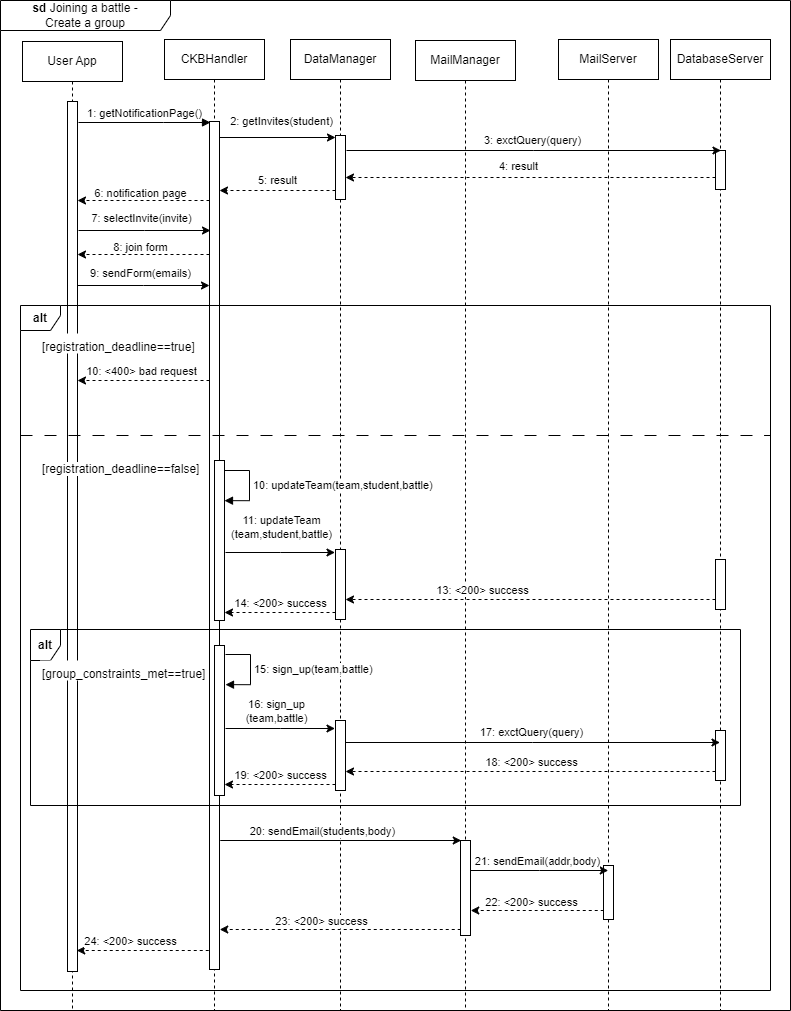

The diagram above was exported from draw.io. Its source (the exported page's mxGraphModel, read from the mxfile embedded in the PNG):
<mxGraphModel dx="1050" dy="534" grid="1" gridSize="10" guides="1" tooltips="1" connect="1" arrows="1" fold="1" page="1" pageScale="1" pageWidth="827" pageHeight="1169" math="0" shadow="0">
  <root>
    <mxCell id="0" />
    <mxCell id="1" parent="0" />
    <mxCell id="3j29pNVIrAF1cfpoLe4Z-1" value="User App" style="shape=umlLifeline;perimeter=lifelinePerimeter;whiteSpace=wrap;html=1;container=0;dropTarget=0;collapsible=0;recursiveResize=0;outlineConnect=0;portConstraint=eastwest;newEdgeStyle={&quot;edgeStyle&quot;:&quot;elbowEdgeStyle&quot;,&quot;elbow&quot;:&quot;vertical&quot;,&quot;curved&quot;:0,&quot;rounded&quot;:0};" vertex="1" parent="1">
      <mxGeometry x="42" y="71" width="100" height="969" as="geometry" />
    </mxCell>
    <mxCell id="3j29pNVIrAF1cfpoLe4Z-2" value="" style="html=1;points=[];perimeter=orthogonalPerimeter;outlineConnect=0;targetShapes=umlLifeline;portConstraint=eastwest;newEdgeStyle={&quot;edgeStyle&quot;:&quot;elbowEdgeStyle&quot;,&quot;elbow&quot;:&quot;vertical&quot;,&quot;curved&quot;:0,&quot;rounded&quot;:0};" vertex="1" parent="3j29pNVIrAF1cfpoLe4Z-1">
      <mxGeometry x="45" y="60" width="10" height="870" as="geometry" />
    </mxCell>
    <mxCell id="3j29pNVIrAF1cfpoLe4Z-3" value="CKBHandler" style="shape=umlLifeline;perimeter=lifelinePerimeter;whiteSpace=wrap;html=1;container=0;dropTarget=0;collapsible=0;recursiveResize=0;outlineConnect=0;portConstraint=eastwest;newEdgeStyle={&quot;edgeStyle&quot;:&quot;elbowEdgeStyle&quot;,&quot;elbow&quot;:&quot;vertical&quot;,&quot;curved&quot;:0,&quot;rounded&quot;:0};" vertex="1" parent="1">
      <mxGeometry x="184" y="69" width="100" height="971" as="geometry" />
    </mxCell>
    <mxCell id="3j29pNVIrAF1cfpoLe4Z-4" value="" style="html=1;points=[];perimeter=orthogonalPerimeter;outlineConnect=0;targetShapes=umlLifeline;portConstraint=eastwest;newEdgeStyle={&quot;edgeStyle&quot;:&quot;elbowEdgeStyle&quot;,&quot;elbow&quot;:&quot;vertical&quot;,&quot;curved&quot;:0,&quot;rounded&quot;:0};" vertex="1" parent="3j29pNVIrAF1cfpoLe4Z-3">
      <mxGeometry x="45" y="82" width="10" height="848" as="geometry" />
    </mxCell>
    <mxCell id="3j29pNVIrAF1cfpoLe4Z-6" value="&lt;b&gt;sd&lt;/b&gt;&amp;nbsp;Joining a battle - &lt;br&gt;Create a group" style="shape=umlFrame;whiteSpace=wrap;html=1;pointerEvents=0;width=170;height=30;" vertex="1" parent="1">
      <mxGeometry x="20" y="30" width="790" height="1010" as="geometry" />
    </mxCell>
    <mxCell id="3j29pNVIrAF1cfpoLe4Z-7" value="DataManager" style="shape=umlLifeline;perimeter=lifelinePerimeter;whiteSpace=wrap;html=1;container=0;dropTarget=0;collapsible=0;recursiveResize=0;outlineConnect=0;portConstraint=eastwest;newEdgeStyle={&quot;edgeStyle&quot;:&quot;elbowEdgeStyle&quot;,&quot;elbow&quot;:&quot;vertical&quot;,&quot;curved&quot;:0,&quot;rounded&quot;:0};" vertex="1" parent="1">
      <mxGeometry x="310" y="69" width="100" height="971" as="geometry" />
    </mxCell>
    <mxCell id="3j29pNVIrAF1cfpoLe4Z-8" value="" style="html=1;points=[];perimeter=orthogonalPerimeter;outlineConnect=0;targetShapes=umlLifeline;portConstraint=eastwest;newEdgeStyle={&quot;edgeStyle&quot;:&quot;elbowEdgeStyle&quot;,&quot;elbow&quot;:&quot;vertical&quot;,&quot;curved&quot;:0,&quot;rounded&quot;:0};" vertex="1" parent="3j29pNVIrAF1cfpoLe4Z-7">
      <mxGeometry x="45" y="510" width="10" height="70" as="geometry" />
    </mxCell>
    <mxCell id="0hc7xcjH2kwfKwC1zCvJ-4" value="" style="html=1;points=[];perimeter=orthogonalPerimeter;outlineConnect=0;targetShapes=umlLifeline;portConstraint=eastwest;newEdgeStyle={&quot;edgeStyle&quot;:&quot;elbowEdgeStyle&quot;,&quot;elbow&quot;:&quot;vertical&quot;,&quot;curved&quot;:0,&quot;rounded&quot;:0};" vertex="1" parent="3j29pNVIrAF1cfpoLe4Z-7">
      <mxGeometry x="45" y="96" width="10" height="64" as="geometry" />
    </mxCell>
    <mxCell id="lg8AbxN30aMSIcXyCehB-18" value="" style="html=1;points=[];perimeter=orthogonalPerimeter;outlineConnect=0;targetShapes=umlLifeline;portConstraint=eastwest;newEdgeStyle={&quot;edgeStyle&quot;:&quot;elbowEdgeStyle&quot;,&quot;elbow&quot;:&quot;vertical&quot;,&quot;curved&quot;:0,&quot;rounded&quot;:0};" vertex="1" parent="3j29pNVIrAF1cfpoLe4Z-7">
      <mxGeometry x="45" y="681" width="10" height="70" as="geometry" />
    </mxCell>
    <mxCell id="3j29pNVIrAF1cfpoLe4Z-9" value="MailServer" style="shape=umlLifeline;perimeter=lifelinePerimeter;whiteSpace=wrap;html=1;container=0;dropTarget=0;collapsible=0;recursiveResize=0;outlineConnect=0;portConstraint=eastwest;newEdgeStyle={&quot;edgeStyle&quot;:&quot;elbowEdgeStyle&quot;,&quot;elbow&quot;:&quot;vertical&quot;,&quot;curved&quot;:0,&quot;rounded&quot;:0};" vertex="1" parent="1">
      <mxGeometry x="578" y="69" width="100" height="971" as="geometry" />
    </mxCell>
    <mxCell id="REtkoUQHbOkDw82WRCIK-12" value="" style="html=1;points=[];perimeter=orthogonalPerimeter;outlineConnect=0;targetShapes=umlLifeline;portConstraint=eastwest;newEdgeStyle={&quot;edgeStyle&quot;:&quot;elbowEdgeStyle&quot;,&quot;elbow&quot;:&quot;vertical&quot;,&quot;curved&quot;:0,&quot;rounded&quot;:0};" vertex="1" parent="3j29pNVIrAF1cfpoLe4Z-9">
      <mxGeometry x="45" y="826" width="10" height="54" as="geometry" />
    </mxCell>
    <mxCell id="3j29pNVIrAF1cfpoLe4Z-11" value="DatabaseServer" style="shape=umlLifeline;perimeter=lifelinePerimeter;whiteSpace=wrap;html=1;container=0;dropTarget=0;collapsible=0;recursiveResize=0;outlineConnect=0;portConstraint=eastwest;newEdgeStyle={&quot;edgeStyle&quot;:&quot;elbowEdgeStyle&quot;,&quot;elbow&quot;:&quot;vertical&quot;,&quot;curved&quot;:0,&quot;rounded&quot;:0};" vertex="1" parent="1">
      <mxGeometry x="690" y="69" width="100" height="971" as="geometry" />
    </mxCell>
    <mxCell id="3j29pNVIrAF1cfpoLe4Z-12" value="" style="html=1;points=[];perimeter=orthogonalPerimeter;outlineConnect=0;targetShapes=umlLifeline;portConstraint=eastwest;newEdgeStyle={&quot;edgeStyle&quot;:&quot;elbowEdgeStyle&quot;,&quot;elbow&quot;:&quot;vertical&quot;,&quot;curved&quot;:0,&quot;rounded&quot;:0};" vertex="1" parent="3j29pNVIrAF1cfpoLe4Z-11">
      <mxGeometry x="45" y="520" width="10" height="50" as="geometry" />
    </mxCell>
    <mxCell id="0hc7xcjH2kwfKwC1zCvJ-10" value="" style="html=1;points=[];perimeter=orthogonalPerimeter;outlineConnect=0;targetShapes=umlLifeline;portConstraint=eastwest;newEdgeStyle={&quot;edgeStyle&quot;:&quot;elbowEdgeStyle&quot;,&quot;elbow&quot;:&quot;vertical&quot;,&quot;curved&quot;:0,&quot;rounded&quot;:0};" vertex="1" parent="3j29pNVIrAF1cfpoLe4Z-11">
      <mxGeometry x="45" y="111" width="10" height="39" as="geometry" />
    </mxCell>
    <mxCell id="lg8AbxN30aMSIcXyCehB-19" value="" style="html=1;points=[];perimeter=orthogonalPerimeter;outlineConnect=0;targetShapes=umlLifeline;portConstraint=eastwest;newEdgeStyle={&quot;edgeStyle&quot;:&quot;elbowEdgeStyle&quot;,&quot;elbow&quot;:&quot;vertical&quot;,&quot;curved&quot;:0,&quot;rounded&quot;:0};" vertex="1" parent="3j29pNVIrAF1cfpoLe4Z-11">
      <mxGeometry x="45" y="691" width="10" height="50" as="geometry" />
    </mxCell>
    <mxCell id="3j29pNVIrAF1cfpoLe4Z-13" value="MailManager" style="shape=umlLifeline;perimeter=lifelinePerimeter;whiteSpace=wrap;html=1;container=0;dropTarget=0;collapsible=0;recursiveResize=0;outlineConnect=0;portConstraint=eastwest;newEdgeStyle={&quot;edgeStyle&quot;:&quot;elbowEdgeStyle&quot;,&quot;elbow&quot;:&quot;vertical&quot;,&quot;curved&quot;:0,&quot;rounded&quot;:0};" vertex="1" parent="1">
      <mxGeometry x="435" y="70" width="100" height="970" as="geometry" />
    </mxCell>
    <mxCell id="3j29pNVIrAF1cfpoLe4Z-30" value="8: join form" style="edgeStyle=elbowEdgeStyle;rounded=0;orthogonalLoop=1;jettySize=auto;html=1;elbow=horizontal;curved=0;dashed=1;" edge="1" parent="1">
      <mxGeometry x="0.0455" y="-7" relative="1" as="geometry">
        <mxPoint x="229" y="284" as="sourcePoint" />
        <mxPoint x="97" y="284" as="targetPoint" />
        <mxPoint as="offset" />
      </mxGeometry>
    </mxCell>
    <mxCell id="3j29pNVIrAF1cfpoLe4Z-31" value="9: sendForm(emails)" style="edgeStyle=elbowEdgeStyle;rounded=0;orthogonalLoop=1;jettySize=auto;html=1;elbow=vertical;curved=0;" edge="1" parent="1">
      <mxGeometry x="-0.0455" y="12" relative="1" as="geometry">
        <mxPoint x="97" y="315" as="sourcePoint" />
        <mxPoint x="229" y="315" as="targetPoint" />
        <mxPoint as="offset" />
      </mxGeometry>
    </mxCell>
    <mxCell id="0hc7xcjH2kwfKwC1zCvJ-6" style="edgeStyle=orthogonalEdgeStyle;rounded=0;orthogonalLoop=1;jettySize=auto;html=1;curved=0;" edge="1" parent="1">
      <mxGeometry relative="1" as="geometry">
        <mxPoint x="239" y="167" as="sourcePoint" />
        <mxPoint x="355" y="167" as="targetPoint" />
        <Array as="points">
          <mxPoint x="239" y="167" />
        </Array>
      </mxGeometry>
    </mxCell>
    <mxCell id="0hc7xcjH2kwfKwC1zCvJ-7" value="2: getInvites(student)" style="edgeLabel;html=1;align=center;verticalAlign=middle;resizable=0;points=[];" vertex="1" connectable="0" parent="0hc7xcjH2kwfKwC1zCvJ-6">
      <mxGeometry x="0.2138" y="3" relative="1" as="geometry">
        <mxPoint x="-9" y="-14" as="offset" />
      </mxGeometry>
    </mxCell>
    <mxCell id="3j29pNVIrAF1cfpoLe4Z-33" value="" style="html=1;points=[[0,0,0,0,5],[0,1,0,0,-5],[1,0,0,0,5],[1,1,0,0,-5]];perimeter=orthogonalPerimeter;outlineConnect=0;targetShapes=umlLifeline;portConstraint=eastwest;newEdgeStyle={&quot;curved&quot;:0,&quot;rounded&quot;:0};" vertex="1" parent="1">
      <mxGeometry x="234" y="490" width="10" height="160" as="geometry" />
    </mxCell>
    <mxCell id="0hc7xcjH2kwfKwC1zCvJ-1" value="1: getNotificationPage()" style="html=1;verticalAlign=bottom;endArrow=block;edgeStyle=elbowEdgeStyle;elbow=vertical;curved=0;rounded=0;" edge="1" parent="1">
      <mxGeometry relative="1" as="geometry">
        <mxPoint x="98" y="152" as="sourcePoint" />
        <Array as="points">
          <mxPoint x="183" y="152" />
        </Array>
        <mxPoint x="230" y="152" as="targetPoint" />
      </mxGeometry>
    </mxCell>
    <mxCell id="0hc7xcjH2kwfKwC1zCvJ-2" value="6: notification page" style="edgeStyle=elbowEdgeStyle;rounded=0;orthogonalLoop=1;jettySize=auto;html=1;elbow=vertical;curved=0;dashed=1;" edge="1" parent="1">
      <mxGeometry x="0.0455" y="-7" relative="1" as="geometry">
        <mxPoint x="229" y="230" as="sourcePoint" />
        <mxPoint x="97" y="230" as="targetPoint" />
        <mxPoint as="offset" />
      </mxGeometry>
    </mxCell>
    <mxCell id="0hc7xcjH2kwfKwC1zCvJ-3" value="7: selectInvite(invite)" style="edgeStyle=elbowEdgeStyle;rounded=0;orthogonalLoop=1;jettySize=auto;html=1;elbow=vertical;curved=0;" edge="1" parent="1">
      <mxGeometry x="-0.0455" y="12" relative="1" as="geometry">
        <mxPoint x="98" y="260" as="sourcePoint" />
        <mxPoint x="230" y="260" as="targetPoint" />
        <mxPoint as="offset" />
      </mxGeometry>
    </mxCell>
    <mxCell id="0hc7xcjH2kwfKwC1zCvJ-8" style="edgeStyle=elbowEdgeStyle;rounded=0;orthogonalLoop=1;jettySize=auto;html=1;elbow=vertical;curved=0;" edge="1" parent="1">
      <mxGeometry relative="1" as="geometry">
        <mxPoint x="366" y="180" as="sourcePoint" />
        <mxPoint x="740.5" y="180" as="targetPoint" />
      </mxGeometry>
    </mxCell>
    <mxCell id="0hc7xcjH2kwfKwC1zCvJ-9" value="3: exctQuery(query)" style="edgeLabel;html=1;align=center;verticalAlign=middle;resizable=0;points=[];" vertex="1" connectable="0" parent="0hc7xcjH2kwfKwC1zCvJ-8">
      <mxGeometry x="-0.0932" y="1" relative="1" as="geometry">
        <mxPoint x="15" y="-10" as="offset" />
      </mxGeometry>
    </mxCell>
    <mxCell id="PU1u6hKrGURw7VU0qD-6-1" style="edgeStyle=elbowEdgeStyle;rounded=0;orthogonalLoop=1;jettySize=auto;html=1;elbow=vertical;curved=0;dashed=1;" edge="1" parent="1">
      <mxGeometry relative="1" as="geometry">
        <mxPoint x="735" y="207" as="sourcePoint" />
        <mxPoint x="365" y="207" as="targetPoint" />
      </mxGeometry>
    </mxCell>
    <mxCell id="PU1u6hKrGURw7VU0qD-6-2" value="4: result" style="edgeLabel;html=1;align=center;verticalAlign=middle;resizable=0;points=[];" vertex="1" connectable="0" parent="PU1u6hKrGURw7VU0qD-6-1">
      <mxGeometry x="-0.168" y="-1" relative="1" as="geometry">
        <mxPoint x="-44" y="-11" as="offset" />
      </mxGeometry>
    </mxCell>
    <mxCell id="PU1u6hKrGURw7VU0qD-6-3" value="5: result" style="edgeStyle=elbowEdgeStyle;rounded=0;orthogonalLoop=1;jettySize=auto;html=1;elbow=vertical;curved=0;dashed=1;" edge="1" parent="1">
      <mxGeometry y="-10" relative="1" as="geometry">
        <mxPoint x="355" y="220" as="sourcePoint" />
        <mxPoint x="239" y="220" as="targetPoint" />
        <mxPoint as="offset" />
      </mxGeometry>
    </mxCell>
    <mxCell id="PU1u6hKrGURw7VU0qD-6-6" value="&lt;b&gt;alt&lt;/b&gt;" style="shape=umlFrame;whiteSpace=wrap;html=1;pointerEvents=0;recursiveResize=0;container=1;collapsible=0;width=40;height=25;" vertex="1" parent="1">
      <mxGeometry x="40" y="335" width="750" height="685" as="geometry" />
    </mxCell>
    <mxCell id="PU1u6hKrGURw7VU0qD-6-7" value="[registration_deadline==true]" style="text;html=1;fillColor=default;" vertex="1" parent="PU1u6hKrGURw7VU0qD-6-6">
      <mxGeometry width="100" height="20" relative="1" as="geometry">
        <mxPoint x="20" y="28" as="offset" />
      </mxGeometry>
    </mxCell>
    <mxCell id="PU1u6hKrGURw7VU0qD-6-8" value="[registration_deadline==false]" style="line;strokeWidth=1;dashed=1;labelPosition=center;verticalLabelPosition=bottom;align=left;verticalAlign=top;spacingLeft=20;spacingTop=15;html=1;whiteSpace=wrap;dashPattern=12 12;" vertex="1" parent="PU1u6hKrGURw7VU0qD-6-6">
      <mxGeometry y="125" width="750" height="10" as="geometry" />
    </mxCell>
    <mxCell id="3j29pNVIrAF1cfpoLe4Z-34" value="10: updateTeam(team,student,battle)" style="html=1;align=left;spacingLeft=2;endArrow=block;rounded=0;edgeStyle=orthogonalEdgeStyle;curved=0;rounded=0;exitX=1;exitY=0.115;exitDx=0;exitDy=0;exitPerimeter=0;" edge="1" parent="PU1u6hKrGURw7VU0qD-6-6">
      <mxGeometry relative="1" as="geometry">
        <mxPoint x="204" y="165" as="sourcePoint" />
        <Array as="points">
          <mxPoint x="229" y="165.14999999999998" />
          <mxPoint x="229" y="195.14999999999998" />
        </Array>
        <mxPoint x="204" y="195.14999999999998" as="targetPoint" />
      </mxGeometry>
    </mxCell>
    <mxCell id="3j29pNVIrAF1cfpoLe4Z-14" style="edgeStyle=elbowEdgeStyle;rounded=0;orthogonalLoop=1;jettySize=auto;html=1;elbow=horizontal;curved=0;" edge="1" parent="PU1u6hKrGURw7VU0qD-6-6">
      <mxGeometry relative="1" as="geometry">
        <mxPoint x="205" y="247" as="sourcePoint" />
        <mxPoint x="314.5" y="247" as="targetPoint" />
      </mxGeometry>
    </mxCell>
    <mxCell id="3j29pNVIrAF1cfpoLe4Z-15" value="11: updateTeam&lt;br&gt;(team,student,battle)" style="edgeLabel;html=1;align=center;verticalAlign=middle;resizable=0;points=[];" vertex="1" connectable="0" parent="3j29pNVIrAF1cfpoLe4Z-14">
      <mxGeometry x="0.1751" y="4" relative="1" as="geometry">
        <mxPoint x="-9" y="-22" as="offset" />
      </mxGeometry>
    </mxCell>
    <mxCell id="PU1u6hKrGURw7VU0qD-6-10" style="edgeStyle=elbowEdgeStyle;rounded=0;orthogonalLoop=1;jettySize=auto;html=1;elbow=vertical;curved=0;dashed=1;" edge="1" parent="PU1u6hKrGURw7VU0qD-6-6">
      <mxGeometry relative="1" as="geometry">
        <mxPoint x="189" y="75" as="sourcePoint" />
        <mxPoint x="57" y="75" as="targetPoint" />
      </mxGeometry>
    </mxCell>
    <mxCell id="PU1u6hKrGURw7VU0qD-6-11" value="10: &amp;lt;400&amp;gt; bad request" style="edgeLabel;html=1;align=center;verticalAlign=middle;resizable=0;points=[];" vertex="1" connectable="0" parent="PU1u6hKrGURw7VU0qD-6-10">
      <mxGeometry x="0.3879" relative="1" as="geometry">
        <mxPoint x="23" y="-10" as="offset" />
      </mxGeometry>
    </mxCell>
    <mxCell id="lg8AbxN30aMSIcXyCehB-1" value="" style="html=1;points=[[0,0,0,0,5],[0,1,0,0,-5],[1,0,0,0,5],[1,1,0,0,-5]];perimeter=orthogonalPerimeter;outlineConnect=0;targetShapes=umlLifeline;portConstraint=eastwest;newEdgeStyle={&quot;curved&quot;:0,&quot;rounded&quot;:0};" vertex="1" parent="PU1u6hKrGURw7VU0qD-6-6">
      <mxGeometry x="194" y="340" width="10" height="150" as="geometry" />
    </mxCell>
    <mxCell id="lg8AbxN30aMSIcXyCehB-3" value="&lt;b&gt;alt&lt;/b&gt;" style="shape=umlFrame;whiteSpace=wrap;html=1;pointerEvents=0;recursiveResize=0;container=1;collapsible=0;width=30;height=31;" vertex="1" parent="PU1u6hKrGURw7VU0qD-6-6">
      <mxGeometry x="10" y="324" width="710" height="176" as="geometry" />
    </mxCell>
    <mxCell id="lg8AbxN30aMSIcXyCehB-4" value="[group_constraints_met==true]" style="text;html=1;fillColor=default;" vertex="1" parent="lg8AbxN30aMSIcXyCehB-3">
      <mxGeometry width="100" height="20" relative="1" as="geometry">
        <mxPoint x="10" y="31" as="offset" />
      </mxGeometry>
    </mxCell>
    <mxCell id="lg8AbxN30aMSIcXyCehB-7" style="edgeStyle=elbowEdgeStyle;rounded=0;orthogonalLoop=1;jettySize=auto;html=1;elbow=horizontal;curved=0;" edge="1" parent="lg8AbxN30aMSIcXyCehB-3">
      <mxGeometry relative="1" as="geometry">
        <mxPoint x="195" y="99" as="sourcePoint" />
        <mxPoint x="304.5" y="99" as="targetPoint" />
      </mxGeometry>
    </mxCell>
    <mxCell id="lg8AbxN30aMSIcXyCehB-8" value="16: sign_up&lt;br&gt;(team,battle)" style="edgeLabel;html=1;align=center;verticalAlign=middle;resizable=0;points=[];" vertex="1" connectable="0" parent="lg8AbxN30aMSIcXyCehB-7">
      <mxGeometry x="0.1751" y="4" relative="1" as="geometry">
        <mxPoint x="-14" y="-14" as="offset" />
      </mxGeometry>
    </mxCell>
    <mxCell id="lg8AbxN30aMSIcXyCehB-9" style="edgeStyle=elbowEdgeStyle;rounded=0;orthogonalLoop=1;jettySize=auto;html=1;elbow=horizontal;curved=0;" edge="1" parent="lg8AbxN30aMSIcXyCehB-3">
      <mxGeometry relative="1" as="geometry">
        <mxPoint x="315" y="113" as="sourcePoint" />
        <mxPoint x="689.5" y="113" as="targetPoint" />
      </mxGeometry>
    </mxCell>
    <mxCell id="lg8AbxN30aMSIcXyCehB-10" value="17: exctQuery(query)" style="edgeLabel;html=1;align=center;verticalAlign=middle;resizable=0;points=[];" vertex="1" connectable="0" parent="lg8AbxN30aMSIcXyCehB-9">
      <mxGeometry x="-0.0932" y="1" relative="1" as="geometry">
        <mxPoint x="15" y="-10" as="offset" />
      </mxGeometry>
    </mxCell>
    <mxCell id="lg8AbxN30aMSIcXyCehB-11" style="edgeStyle=elbowEdgeStyle;rounded=0;orthogonalLoop=1;jettySize=auto;html=1;elbow=vertical;curved=0;dashed=1;" edge="1" parent="lg8AbxN30aMSIcXyCehB-3">
      <mxGeometry relative="1" as="geometry">
        <mxPoint x="685" y="142" as="sourcePoint" />
        <mxPoint x="315" y="142" as="targetPoint" />
      </mxGeometry>
    </mxCell>
    <mxCell id="lg8AbxN30aMSIcXyCehB-12" value="18: &amp;lt;200&amp;gt; success" style="edgeLabel;html=1;align=center;verticalAlign=middle;resizable=0;points=[];" vertex="1" connectable="0" parent="lg8AbxN30aMSIcXyCehB-11">
      <mxGeometry x="0.3879" relative="1" as="geometry">
        <mxPoint x="72" y="-10" as="offset" />
      </mxGeometry>
    </mxCell>
    <mxCell id="lg8AbxN30aMSIcXyCehB-13" value="19: &amp;lt;200&amp;gt; success" style="edgeStyle=elbowEdgeStyle;rounded=0;orthogonalLoop=1;jettySize=auto;html=1;elbow=vertical;curved=0;dashed=1;" edge="1" parent="lg8AbxN30aMSIcXyCehB-3">
      <mxGeometry x="-0.009" y="-9" relative="1" as="geometry">
        <mxPoint x="305" y="155" as="sourcePoint" />
        <mxPoint x="194" y="155" as="targetPoint" />
        <mxPoint as="offset" />
      </mxGeometry>
    </mxCell>
    <mxCell id="REtkoUQHbOkDw82WRCIK-1" style="edgeStyle=elbowEdgeStyle;rounded=0;orthogonalLoop=1;jettySize=auto;html=1;elbow=vertical;curved=0;" edge="1" parent="PU1u6hKrGURw7VU0qD-6-6">
      <mxGeometry relative="1" as="geometry">
        <mxPoint x="199.75" y="535" as="sourcePoint" />
        <mxPoint x="440.75" y="535" as="targetPoint" />
      </mxGeometry>
    </mxCell>
    <mxCell id="REtkoUQHbOkDw82WRCIK-2" value="20: sendEmail(students,body)" style="edgeLabel;html=1;align=center;verticalAlign=middle;resizable=0;points=[];" vertex="1" connectable="0" parent="REtkoUQHbOkDw82WRCIK-1">
      <mxGeometry x="-0.2557" relative="1" as="geometry">
        <mxPoint x="12" y="-10" as="offset" />
      </mxGeometry>
    </mxCell>
    <mxCell id="REtkoUQHbOkDw82WRCIK-3" style="edgeStyle=elbowEdgeStyle;rounded=0;orthogonalLoop=1;jettySize=auto;html=1;elbow=vertical;curved=0;" edge="1" parent="PU1u6hKrGURw7VU0qD-6-6">
      <mxGeometry relative="1" as="geometry">
        <mxPoint x="450.25" y="565" as="sourcePoint" />
        <mxPoint x="587.75" y="565" as="targetPoint" />
      </mxGeometry>
    </mxCell>
    <mxCell id="REtkoUQHbOkDw82WRCIK-4" value="21: sendEmail(addr,body)" style="edgeLabel;html=1;align=center;verticalAlign=middle;resizable=0;points=[];" vertex="1" connectable="0" parent="REtkoUQHbOkDw82WRCIK-3">
      <mxGeometry x="0.6703" y="-4" relative="1" as="geometry">
        <mxPoint x="-49" y="-14" as="offset" />
      </mxGeometry>
    </mxCell>
    <mxCell id="REtkoUQHbOkDw82WRCIK-5" style="edgeStyle=elbowEdgeStyle;rounded=0;orthogonalLoop=1;jettySize=auto;html=1;elbow=vertical;curved=0;dashed=1;" edge="1" parent="PU1u6hKrGURw7VU0qD-6-6">
      <mxGeometry relative="1" as="geometry">
        <mxPoint x="450.25" y="605" as="targetPoint" />
        <mxPoint x="583.25" y="605" as="sourcePoint" />
      </mxGeometry>
    </mxCell>
    <mxCell id="REtkoUQHbOkDw82WRCIK-6" value="22: &amp;lt;200&amp;gt; success" style="edgeLabel;html=1;align=center;verticalAlign=middle;resizable=0;points=[];" vertex="1" connectable="0" parent="REtkoUQHbOkDw82WRCIK-5">
      <mxGeometry x="0.3564" y="2" relative="1" as="geometry">
        <mxPoint x="17" y="-11" as="offset" />
      </mxGeometry>
    </mxCell>
    <mxCell id="REtkoUQHbOkDw82WRCIK-7" style="edgeStyle=elbowEdgeStyle;rounded=0;orthogonalLoop=1;jettySize=auto;html=1;elbow=vertical;curved=0;dashed=1;" edge="1" parent="PU1u6hKrGURw7VU0qD-6-6">
      <mxGeometry relative="1" as="geometry">
        <mxPoint x="440.25" y="624" as="sourcePoint" />
        <mxPoint x="199.25" y="624" as="targetPoint" />
      </mxGeometry>
    </mxCell>
    <mxCell id="REtkoUQHbOkDw82WRCIK-8" value="23: &amp;lt;200&amp;gt; success" style="edgeLabel;html=1;align=center;verticalAlign=middle;resizable=0;points=[];" vertex="1" connectable="0" parent="REtkoUQHbOkDw82WRCIK-7">
      <mxGeometry x="0.3252" y="1" relative="1" as="geometry">
        <mxPoint x="20" y="-10" as="offset" />
      </mxGeometry>
    </mxCell>
    <mxCell id="REtkoUQHbOkDw82WRCIK-9" style="edgeStyle=elbowEdgeStyle;rounded=0;orthogonalLoop=1;jettySize=auto;html=1;elbow=vertical;curved=0;dashed=1;" edge="1" parent="PU1u6hKrGURw7VU0qD-6-6">
      <mxGeometry relative="1" as="geometry">
        <mxPoint x="188.25" y="645" as="sourcePoint" />
        <mxPoint x="56.25" y="645" as="targetPoint" />
      </mxGeometry>
    </mxCell>
    <mxCell id="REtkoUQHbOkDw82WRCIK-10" value="24: &amp;lt;200&amp;gt; success" style="edgeLabel;html=1;align=center;verticalAlign=middle;resizable=0;points=[];" vertex="1" connectable="0" parent="REtkoUQHbOkDw82WRCIK-9">
      <mxGeometry x="0.3212" y="-1" relative="1" as="geometry">
        <mxPoint x="8" y="-9" as="offset" />
      </mxGeometry>
    </mxCell>
    <mxCell id="REtkoUQHbOkDw82WRCIK-11" value="" style="html=1;points=[];perimeter=orthogonalPerimeter;outlineConnect=0;targetShapes=umlLifeline;portConstraint=eastwest;newEdgeStyle={&quot;edgeStyle&quot;:&quot;elbowEdgeStyle&quot;,&quot;elbow&quot;:&quot;vertical&quot;,&quot;curved&quot;:0,&quot;rounded&quot;:0};" vertex="1" parent="PU1u6hKrGURw7VU0qD-6-6">
      <mxGeometry x="440" y="535" width="10" height="95" as="geometry" />
    </mxCell>
    <mxCell id="PU1u6hKrGURw7VU0qD-6-12" style="edgeStyle=elbowEdgeStyle;rounded=0;orthogonalLoop=1;jettySize=auto;html=1;elbow=vertical;curved=0;dashed=1;" edge="1" parent="1">
      <mxGeometry relative="1" as="geometry">
        <mxPoint x="735" y="629" as="sourcePoint" />
        <mxPoint x="365" y="629" as="targetPoint" />
      </mxGeometry>
    </mxCell>
    <mxCell id="PU1u6hKrGURw7VU0qD-6-13" value="13: &amp;lt;200&amp;gt; success" style="edgeLabel;html=1;align=center;verticalAlign=middle;resizable=0;points=[];" vertex="1" connectable="0" parent="PU1u6hKrGURw7VU0qD-6-12">
      <mxGeometry x="0.3879" relative="1" as="geometry">
        <mxPoint x="23" y="-10" as="offset" />
      </mxGeometry>
    </mxCell>
    <mxCell id="PU1u6hKrGURw7VU0qD-6-14" value="14: &amp;lt;200&amp;gt; success" style="edgeStyle=elbowEdgeStyle;rounded=0;orthogonalLoop=1;jettySize=auto;html=1;elbow=vertical;curved=0;dashed=1;" edge="1" parent="1">
      <mxGeometry x="-0.009" y="-9" relative="1" as="geometry">
        <mxPoint x="355" y="642" as="sourcePoint" />
        <mxPoint x="244" y="642" as="targetPoint" />
        <mxPoint as="offset" />
      </mxGeometry>
    </mxCell>
    <mxCell id="lg8AbxN30aMSIcXyCehB-2" value="15: sign_up(team,battle)" style="html=1;align=left;spacingLeft=2;endArrow=block;rounded=0;edgeStyle=orthogonalEdgeStyle;curved=0;rounded=0;exitX=1;exitY=0.115;exitDx=0;exitDy=0;exitPerimeter=0;" edge="1" parent="1">
      <mxGeometry relative="1" as="geometry">
        <mxPoint x="245" y="684" as="sourcePoint" />
        <Array as="points">
          <mxPoint x="270" y="684.15" />
          <mxPoint x="270" y="714.15" />
        </Array>
        <mxPoint x="245" y="714.15" as="targetPoint" />
      </mxGeometry>
    </mxCell>
  </root>
</mxGraphModel>